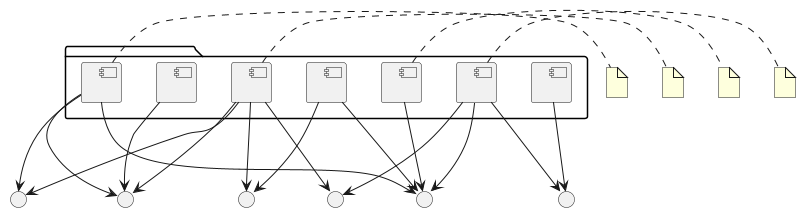

The diagram above was rendered by PlantUML. Its source (embedded in the PNG):
@startuml
package "Task Manager System" {
    [User Interface] as UI
    [Task Management] as TM
    [User Management] as UM
    [Database] as DB
    [Notification Service] as NS
    [Authentication Service] as Auth
    [Report Generator] as RG
}

interface "Task Operations" as TO
interface "User Operations" as UO
interface "Data Operations" as DO
interface "Notification Operations" as NO
interface "Auth Operations" as AO
interface "Report Operations" as RO

UI --> TO : uses
UI --> UO : uses
UI --> AO : uses
UI --> RO : uses

TM --> TO : implements
TM --> DO : uses
TM --> NO : uses

UM --> UO : implements
UM --> DO : uses
UM --> AO : uses

DB --> DO : implements

NS --> NO : implements

Auth --> AO : implements

RG --> RO : implements
RG --> DO : uses

note right of UI
  Handles user interactions
  and displays information
end note

note right of TM
  Manages task creation,
  updates, and deletion
end note

note right of UM
  Handles user registration
  and profile management
end note

note right of DB
  Stores all system data
  and manages persistence
end note
@enduml